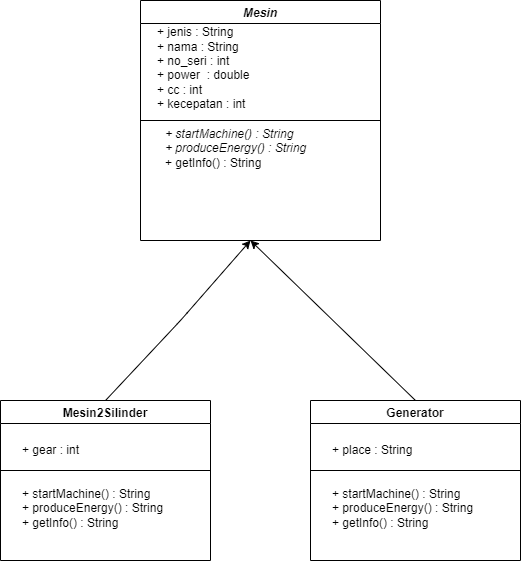

The diagram above was exported from draw.io. Its source (the exported page's mxGraphModel, read from the mxfile embedded in the PNG):
<mxGraphModel dx="974" dy="422" grid="1" gridSize="10" guides="1" tooltips="1" connect="1" arrows="1" fold="1" page="1" pageScale="1" pageWidth="1169" pageHeight="827" math="0" shadow="0">
  <root>
    <mxCell id="0" />
    <mxCell id="1" parent="0" />
    <mxCell id="2" value="Mesin" style="swimlane;fontStyle=3" parent="1" vertex="1">
      <mxGeometry x="330" y="80" width="240" height="240" as="geometry" />
    </mxCell>
    <mxCell id="4" value="&lt;i&gt;+ startMachine() : String&lt;/i&gt;&lt;br&gt;&lt;i&gt;+ produceEnergy() : String&lt;/i&gt;&lt;br&gt;+ getInfo() : String" style="text;html=1;strokeColor=none;fillColor=none;align=left;verticalAlign=middle;whiteSpace=wrap;rounded=0;" parent="2" vertex="1">
      <mxGeometry x="22.5" y="120" width="170" height="55" as="geometry" />
    </mxCell>
    <mxCell id="5" value="&lt;div&gt;&lt;div&gt;+ jenis : String&lt;/div&gt;&lt;div&gt;+ nama : String&lt;/div&gt;&lt;div&gt;+ no_seri : int&lt;/div&gt;&lt;div&gt;+ power&amp;nbsp; : double&lt;/div&gt;&lt;div&gt;+ cc : int&lt;/div&gt;&lt;div&gt;+ kecepatan : int&lt;/div&gt;&lt;div&gt;&lt;br&gt;&lt;/div&gt;&lt;/div&gt;" style="text;html=1;strokeColor=none;fillColor=none;align=left;verticalAlign=middle;whiteSpace=wrap;rounded=0;" parent="2" vertex="1">
      <mxGeometry x="15" y="30" width="185" height="90" as="geometry" />
    </mxCell>
    <mxCell id="3" value="" style="endArrow=none;html=1;exitX=0;exitY=0.5;exitDx=0;exitDy=0;entryX=1;entryY=0.5;entryDx=0;entryDy=0;" parent="1" source="2" target="2" edge="1">
      <mxGeometry width="50" height="50" relative="1" as="geometry">
        <mxPoint x="470" y="250" as="sourcePoint" />
        <mxPoint x="520" y="200" as="targetPoint" />
      </mxGeometry>
    </mxCell>
    <mxCell id="6" value="Mesin2Silinder" style="swimlane;fontStyle=1;startSize=23;" parent="1" vertex="1">
      <mxGeometry x="190" y="480" width="210" height="160" as="geometry" />
    </mxCell>
    <mxCell id="7" value="&lt;div style=&quot;text-align: left&quot;&gt;&lt;br&gt;&lt;/div&gt;" style="text;html=1;strokeColor=none;fillColor=none;align=center;verticalAlign=middle;whiteSpace=wrap;rounded=0;" parent="6" vertex="1">
      <mxGeometry x="10" y="30" width="140" height="65" as="geometry" />
    </mxCell>
    <mxCell id="8" value="+ gear : int" style="text;html=1;strokeColor=none;fillColor=none;align=left;verticalAlign=middle;whiteSpace=wrap;rounded=0;" parent="6" vertex="1">
      <mxGeometry x="20" y="30" width="170" height="40" as="geometry" />
    </mxCell>
    <mxCell id="9" value="" style="endArrow=none;html=1;exitX=0;exitY=0.5;exitDx=0;exitDy=0;entryX=1;entryY=0.5;entryDx=0;entryDy=0;" parent="6" edge="1">
      <mxGeometry width="50" height="50" relative="1" as="geometry">
        <mxPoint y="70" as="sourcePoint" />
        <mxPoint x="210" y="70" as="targetPoint" />
      </mxGeometry>
    </mxCell>
    <mxCell id="19" value="+ startMachine() : String&lt;br&gt;+ produceEnergy() : String&lt;br&gt;+ getInfo() : String" style="text;html=1;strokeColor=none;fillColor=none;align=left;verticalAlign=middle;whiteSpace=wrap;rounded=0;" parent="6" vertex="1">
      <mxGeometry x="20" y="80" width="170" height="55" as="geometry" />
    </mxCell>
    <mxCell id="11" value="Generator" style="swimlane;fontStyle=1;startSize=23;" parent="1" vertex="1">
      <mxGeometry x="500" y="480" width="210" height="160" as="geometry" />
    </mxCell>
    <mxCell id="12" value="&lt;div style=&quot;text-align: left&quot;&gt;&lt;br&gt;&lt;/div&gt;" style="text;html=1;strokeColor=none;fillColor=none;align=center;verticalAlign=middle;whiteSpace=wrap;rounded=0;" parent="11" vertex="1">
      <mxGeometry x="10" y="30" width="140" height="65" as="geometry" />
    </mxCell>
    <mxCell id="13" value="+ place : String" style="text;html=1;strokeColor=none;fillColor=none;align=left;verticalAlign=middle;whiteSpace=wrap;rounded=0;" parent="11" vertex="1">
      <mxGeometry x="20" y="30" width="170" height="40" as="geometry" />
    </mxCell>
    <mxCell id="16" value="" style="endArrow=none;html=1;exitX=0;exitY=0.5;exitDx=0;exitDy=0;entryX=1;entryY=0.5;entryDx=0;entryDy=0;" parent="11" edge="1">
      <mxGeometry width="50" height="50" relative="1" as="geometry">
        <mxPoint y="70" as="sourcePoint" />
        <mxPoint x="210" y="70" as="targetPoint" />
      </mxGeometry>
    </mxCell>
    <mxCell id="20" value="+ startMachine() : String&lt;br&gt;+ produceEnergy() : String&lt;br&gt;+ getInfo() : String" style="text;html=1;strokeColor=none;fillColor=none;align=left;verticalAlign=middle;whiteSpace=wrap;rounded=0;" parent="11" vertex="1">
      <mxGeometry x="20" y="80" width="170" height="55" as="geometry" />
    </mxCell>
    <mxCell id="26" value="" style="endArrow=classic;html=1;exitX=0.5;exitY=0;exitDx=0;exitDy=0;" parent="1" source="6" edge="1">
      <mxGeometry width="50" height="50" relative="1" as="geometry">
        <mxPoint x="480" y="460" as="sourcePoint" />
        <mxPoint x="440" y="320" as="targetPoint" />
        <Array as="points">
          <mxPoint x="370" y="400" />
        </Array>
      </mxGeometry>
    </mxCell>
    <mxCell id="28" value="" style="endArrow=classic;html=1;exitX=0.5;exitY=0;exitDx=0;exitDy=0;" parent="1" source="11" edge="1">
      <mxGeometry width="50" height="50" relative="1" as="geometry">
        <mxPoint x="480" y="460" as="sourcePoint" />
        <mxPoint x="440" y="320" as="targetPoint" />
      </mxGeometry>
    </mxCell>
  </root>
</mxGraphModel>